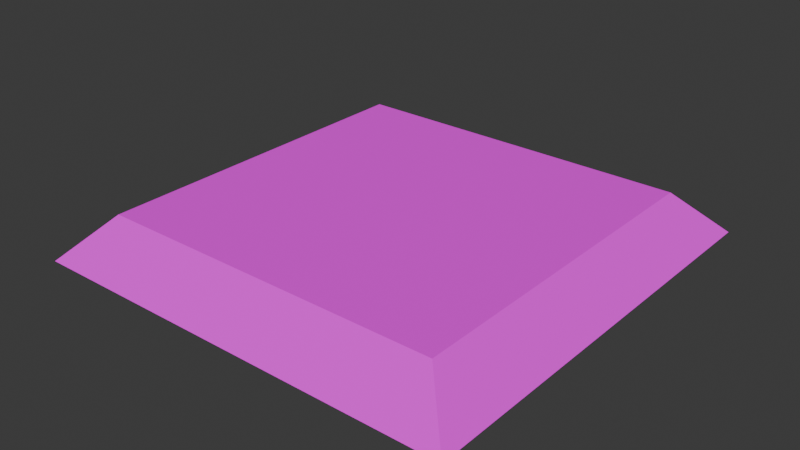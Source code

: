 # Source: DigSpot_01.blend  (saved by Blender 4.0.36; exported with 4.5.12 LTS)
import bpy
from mathutils import Matrix  # noqa: F401  (used for matrix-valued properties, if any)

bpy.ops.wm.read_factory_settings(use_empty=True)
scene = bpy.context.scene
scene.name = 'Scene'

# ---- collections
col_collection = bpy.data.collections.new('Collection'); scene.collection.children.link(col_collection)

# ---- images (referenced by path relative to the original .blend; pixels are not part of the script)
import os
ASSET_DIR = os.environ.get("B2B_ASSET_DIR", "")  # directory of the original .blend (textures are referenced by path, not embedded)
HERE = os.path.dirname(os.path.abspath(__file__))  # packed textures are extracted next to this script under _unpacked/

def load_image(name, relpath, width, height, colorspace="sRGB"):
    """Load a texture the original file referenced (path relative to the .blend, or extracted next to this script)."""
    p = next((c for c in (os.path.join(HERE, relpath), os.path.join(ASSET_DIR, relpath)) if relpath and os.path.exists(c)), "")
    if p:
        img = bpy.data.images.load(p, check_existing=True)
        img.name = name
    else:  # same state as the original file: an image datablock whose file is absent (Cycles renders it pink)
        img = bpy.data.images.new(name, width, height)
        img.source = "FILE"
        img.filepath = "//" + (relpath or name)
    img.colorspace_settings.name = colorspace
    return img
img_leafes_png_001 = load_image('Leafes.png.001', 'Leafes.png', 1024, 1024, 'sRGB')

# ---- materials (node trees are filled in below, after node groups)
mat_leaves = bpy.data.materials.new('Leaves')

# ---- material node trees
mat_leaves.use_nodes = True; mat_leaves.node_tree.nodes.clear()
_N = mat_leaves.node_tree.nodes; _L = mat_leaves.node_tree.links
n0 = _N.new('ShaderNodeBsdfPrincipled'); n0.name = 'Principled BSDF'; n0.location = (10, 300)
n0.inputs[2].default_value = 1.0
n0.inputs[3].default_value = 1.45
n0.inputs[25].default_value = 0.0
n0.inputs[26].default_value = (0.6773, 0.1831, 1.0, 1.0)
n1 = _N.new('ShaderNodeOutputMaterial'); n1.name = 'Material Output'; n1.location = (300, 300)
n2 = _N.new('ShaderNodeTexImage'); n2.name = 'Image Texture'; n2.location = (-338, 287)
n2.image = img_leafes_png_001
n2.interpolation = 'Closest'
n3 = _N.new('ShaderNodeMath'); n3.name = 'Math'; n3.location = (0, 0)
n3.hide = True
n3.operation = 'GREATER_THAN'
_L.new(n0.outputs[0], n1.inputs[0])
_L.new(n2.outputs[0], n0.inputs[0])
_L.new(n2.outputs[1], n3.inputs[0])
_L.new(n3.outputs[0], n0.inputs[4])
n1.is_active_output = True

# ---- world
world_world = bpy.data.worlds.new('World'); scene.world = world_world
world_world.use_nodes = True; world_world.node_tree.nodes.clear()
_N = world_world.node_tree.nodes; _L = world_world.node_tree.links
n0 = _N.new('ShaderNodeOutputWorld'); n0.name = 'World Output'; n0.location = (300, 300)
n1 = _N.new('ShaderNodeBackground'); n1.name = 'Background'; n1.location = (10, 300)
n1.inputs[0].default_value = (0.05088, 0.05088, 0.05088, 1.0)
_L.new(n1.outputs[0], n0.inputs[0])
n0.is_active_output = True
world_world.color = (0.05088, 0.05088, 0.05088)
world_world.use_sun_shadow = False
world_world.sun_shadow_jitter_overblur = 0.0

# ---- meshes
me_plane_008 = bpy.data.meshes.new('Plane.008')
me_plane_008.from_pydata([(-0.09375, -0.09375, 0.0), (0.09375, -0.09375, 0.0), (-0.09375, 0.09375, 0.0), (0.09375, 0.09375, 0.0), (0.0, -0.09375, 0.0), (0.0, 0.09375, 0.0), (-0.04688, 0.09375, 0.0), (-0.04688, -0.09375, 0.0), (0.04688, -0.09375, 0.0), (0.04688, 0.09375, 0.0), (-0.07537, 0.07537, 0.01875), (-0.07537, -0.07537, 0.01875), (0.042, -0.07537, 0.01875), (0.07537, -0.07537, 0.01875), (0.07537, 0.07537, 0.01875), (-0.042, 0.07537, 0.01875), (-0.042, -0.07537, 0.01875), (-1.859e-09, -0.07537, 0.01875), (0.042, 0.07537, 0.01875), (-1.859e-09, 0.07537, 0.01875)], [], [(12, 13, 14, 18), (16, 17, 19, 15), (11, 16, 15, 10), (17, 12, 18, 19), (11, 10, 2, 0), (13, 12, 8, 1), (14, 13, 1, 3), (10, 15, 6, 2), (17, 16, 7, 4), (19, 18, 9, 5), (15, 19, 5, 6), (16, 11, 0, 7), (12, 17, 4, 8), (18, 14, 3, 9)])
_uv = me_plane_008.uv_layers.new(name='UVMap')
_uv.uv.foreach_set('vector', [0.7148, 0.7617, 0.7383, 0.7617, 0.7383, 0.8633, 0.7148, 0.8633, 0.6602, 0.7617, 0.6875, 0.7617, 0.6875, 0.8633, 0.6602, 0.8633, 0.6367, 0.7617, 0.6602, 0.7617, 0.6602, 0.8633, 0.6367, 0.8633, 0.6875, 0.7617, 0.7148, 0.7617, 0.7148, 0.8633, 0.6875, 0.8633, 0.6367, 0.7617, 0.6367, 0.8633, 0.625, 0.875, 0.625, 0.75, 0.7383, 0.7617, 0.7148, 0.7617, 0.7188, 0.75, 0.75, 0.75, 0.7383, 0.8633, 0.7383, 0.7617, 0.75, 0.75, 0.75, 0.875, 0.6367, 0.8633, 0.6602, 0.8633, 0.6562, 0.875, 0.625, 0.875, 0.6875, 0.7617, 0.6602, 0.7617, 0.6562, 0.75, 0.6875, 0.75, 0.6875, 0.8633, 0.7148, 0.8633, 0.7188, 0.875, 0.6875, 0.875, 0.6602, 0.8633, 0.6875, 0.8633, 0.6875, 0.875, 0.6562, 0.875, 0.6602, 0.7617, 0.6367, 0.7617, 0.625, 0.75, 0.6562, 0.75, 0.7148, 0.7617, 0.6875, 0.7617, 0.6875, 0.75, 0.7188, 0.75, 0.7148, 0.8633, 0.7383, 0.8633, 0.75, 0.875, 0.7188, 0.875])
me_plane_008.materials.append(mat_leaves)
me_plane_008.update()

# ---- objects
ob_plane_026 = bpy.data.objects.new('Plane.026', me_plane_008)

# ---- transforms, parenting, visibility, modifiers, constraints
ob_plane_026.location = (0.0, 0.0, 0.0)

# ---- collection membership
col_collection.objects.link(ob_plane_026)

# ---- scene / render settings (as saved in the file)
scene.frame_start = 1; scene.frame_end = 250; scene.frame_set(1)
scene.render.engine = 'BLENDER_EEVEE_NEXT'
scene.cycles.sampling_pattern = 'TABULATED_SOBOL'
bpy.context.view_layer.update()

# ---- added for rendering (the .blend has no active camera and no usable light): camera, sun
cam_auto = bpy.data.cameras.new('AutoCamera')
cam_auto.lens = 50.0
cam_auto.sensor_width = 36.0
cam_auto.clip_end = 1000.0
ob_auto_camera = bpy.data.objects.new('AutoCamera', cam_auto)
scene.collection.objects.link(ob_auto_camera)
ob_auto_camera.location = (0.24595, -0.29514, 0.206135)
ob_auto_camera.rotation_euler = (1.09748, -7.21219e-08, 0.694738)
scene.camera = ob_auto_camera
light_auto_sun = bpy.data.lights.new('AutoSun', 'SUN')
light_auto_sun.energy = 3.0
light_auto_sun.angle = 0.0523599
ob_auto_sun = bpy.data.objects.new('AutoSun', light_auto_sun)
scene.collection.objects.link(ob_auto_sun)
ob_auto_sun.rotation_euler = (0.872665, 0.174533, 0.523599)
bpy.context.view_layer.update()
